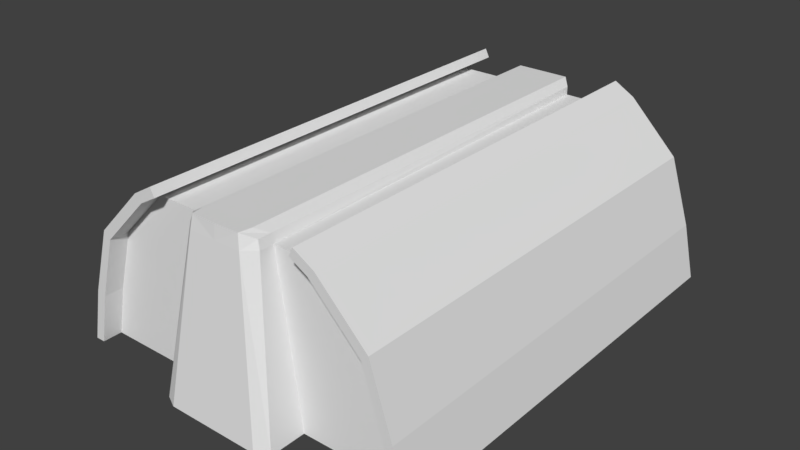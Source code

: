 # Source: Factory.blend  (saved by Blender 2.78.0; exported with 4.5.12 LTS)
import bpy
from mathutils import Matrix  # noqa: F401  (used for matrix-valued properties, if any)

bpy.ops.wm.read_factory_settings(use_empty=True)
scene = bpy.context.scene
scene.name = 'Scene'

# ---- collections
col_collection_1 = bpy.data.collections.new('Collection 1'); scene.collection.children.link(col_collection_1)

# ---- world
world_world = bpy.data.worlds.new('World'); scene.world = world_world
world_world.color = (0.05088, 0.05088, 0.05088)
world_world.use_sun_shadow = False
world_world.sun_shadow_jitter_overblur = 0.0
world_world.cycles.sampling_method = 'MANUAL'

# ---- meshes
me_cube_001 = bpy.data.meshes.new('Cube.001')
me_cube_001.from_pydata([(4.596, -5.451, 0.0), (4.596, 5.451, 0.0), (3.774, -5.451, 3.049), (2.449, -5.451, 4.374), (2.449, 5.451, 4.374), (3.774, 5.451, 3.049), (2.384e-07, -5.717, 0.0), (2.384e-07, -5.717, 4.374), (2.384e-07, 5.717, 4.374), (2.384e-07, 5.717, 0.0), (1.027, -5.451, 4.374), (0.962, 5.451, 4.374), (0.962, -5.451, 4.596), (2.384e-07, -5.717, 4.744), (0.962, 5.451, 4.596), (2.384e-07, 5.717, 4.744), (0.7215, 5.717, 4.374), (0.7215, -5.717, 4.744), (0.7215, 5.717, 4.744), (1.622, -5.451, 0.0), (0.962, 5.451, 0.0), (0.7215, 5.717, 0.0), (0.7215, -5.717, 0.0), (3.956, 5.451, 3.231), (2.631, 5.451, 4.556), (2.631, -5.451, 4.556), (3.956, -5.451, 3.231), (4.281, -5.451, 1.383), (4.281, 5.451, 1.383), (4.531, -5.451, 1.444), (4.531, 5.451, 1.444), (4.853, -5.451, 0.0), (4.853, 5.451, 0.0), (1.972, 5.451, 4.643), (1.972, -5.451, 4.643), (2.085, 5.451, 4.874), (2.085, -5.451, 4.874), (3.774, 5.971, 3.049), (2.631, -5.971, 4.556), (3.956, -5.971, 3.231), (3.774, -5.971, 3.049), (4.281, -5.971, 1.383), (4.531, -5.971, 1.444), (2.631, 5.971, 4.556), (2.449, 5.971, 4.374), (1.972, 5.971, 4.643), (2.085, 5.971, 4.874), (3.956, 5.971, 3.231), (4.531, 5.971, 1.444), (4.281, 5.971, 1.383), (4.853, 5.971, 0.0), (4.596, 5.971, 0.0), (4.596, -5.971, 0.0), (4.853, -5.971, 0.0), (2.449, -5.971, 4.374), (2.085, -5.971, 4.874), (1.972, -5.971, 4.643), (0.7215, -6.101, 4.374), (2.384e-07, -6.101, 4.374), (2.384e-07, -6.603, 0.0), (0.6673, -6.05, 4.744), (2.384e-07, -6.067, 4.744), (1.027, -5.835, 4.374), (0.962, -5.8, 4.596), (1.271, -6.603, 0.0), (1.622, -6.427, 0.0)], [], [(16, 8, 15, 18), (0, 27, 2, 3, 10, 19), (6, 9, 21, 20, 1, 0, 19, 22), (9, 8, 16, 21), (4, 11, 10, 3), (18, 15, 13, 17), (13, 7, 58, 61), (10, 11, 14, 12), (7, 6, 59, 58), (14, 18, 17, 12), (11, 16, 18, 14), (12, 17, 60, 63), (20, 11, 4, 5, 28, 1), (21, 16, 11, 20), (6, 22, 64, 59), (24, 25, 26, 23), (27, 28, 1, 0), (2, 5, 28, 27), (23, 26, 29, 30), (0, 1, 32, 31), (30, 29, 31, 32), (33, 34, 36, 35), (4, 3, 34, 33), (25, 24, 35, 36), (44, 43, 47, 37), (23, 47, 43, 24), (5, 37, 47, 23), (4, 44, 37, 5), (40, 39, 38, 54), (25, 38, 39, 26), (3, 54, 38, 25), (2, 40, 54, 3), (39, 40, 41, 42), (2, 40, 39, 26), (27, 41, 40, 2), (29, 42, 41, 27), (26, 39, 42, 29), (43, 44, 45, 46), (4, 44, 43, 24), (33, 45, 44, 4), (35, 46, 45, 33), (24, 43, 46, 35), (37, 47, 48, 49), (30, 48, 47, 23), (28, 49, 48, 30), (5, 37, 49, 28), (49, 48, 50, 51), (32, 50, 48, 30), (1, 51, 50, 32), (28, 49, 51, 1), (42, 41, 52, 53), (0, 52, 41, 27), (31, 53, 52, 0), (29, 42, 53, 31), (54, 38, 55, 56), (36, 55, 38, 25), (34, 56, 55, 36), (3, 54, 56, 34), (57, 62, 63, 60), (58, 57, 60, 61), (65, 62, 57, 64), (64, 57, 58, 59), (22, 19, 65, 64), (17, 13, 61, 60), (10, 12, 63, 62), (19, 10, 62, 65), (5, 2, 3, 4)])
me_cube_001.use_remesh_preserve_volume = False
me_cube_001.use_remesh_preserve_attributes = False
me_cube_001.use_mirror_vertex_groups = False
me_cube_001.update()

# ---- objects
ob_cube = bpy.data.objects.new('Cube', me_cube_001)

# ---- transforms, parenting, visibility, modifiers, constraints
ob_cube.location = (0.0, 0.0, 0.0)
ob_cube.lineart.crease_threshold = 0.0
_m = ob_cube.modifiers.new('Mirror', 'MIRROR')

# ---- collection membership
col_collection_1.objects.link(ob_cube)

# ---- scene / render settings (as saved in the file)
scene.frame_start = 1; scene.frame_end = 250; scene.frame_set(1)
scene.render.engine = 'BLENDER_EEVEE_NEXT'
scene.render.resolution_percentage = 50
scene.render.dither_intensity = 0.0
scene.cycles.use_denoising = False
scene.cycles.samples = 128
scene.cycles.sampling_pattern = 'TABULATED_SOBOL'
scene.cycles.light_sampling_threshold = 0.0
scene.cycles.use_adaptive_sampling = False
scene.cycles.use_light_tree = False
scene.cycles.blur_glossy = 0.0
scene.cycles.sample_clamp_indirect = 0.0
scene.view_settings.view_transform = 'Standard'
bpy.context.view_layer.update()

# ---- added for rendering (the .blend has no active camera and no usable light): camera, sun
cam_auto = bpy.data.cameras.new('AutoCamera')
cam_auto.lens = 50.0
cam_auto.sensor_width = 36.0
cam_auto.clip_end = 1000.0
ob_auto_camera = bpy.data.objects.new('AutoCamera', cam_auto)
scene.collection.objects.link(ob_auto_camera)
ob_auto_camera.location = (15.3728, -18.7635, 14.7355)
ob_auto_camera.rotation_euler = (1.09748, -7.21219e-08, 0.694738)
scene.camera = ob_auto_camera
light_auto_sun = bpy.data.lights.new('AutoSun', 'SUN')
light_auto_sun.energy = 3.0
light_auto_sun.angle = 0.0523599
ob_auto_sun = bpy.data.objects.new('AutoSun', light_auto_sun)
scene.collection.objects.link(ob_auto_sun)
ob_auto_sun.rotation_euler = (0.872665, 0.174533, 0.523599)
bpy.context.view_layer.update()
